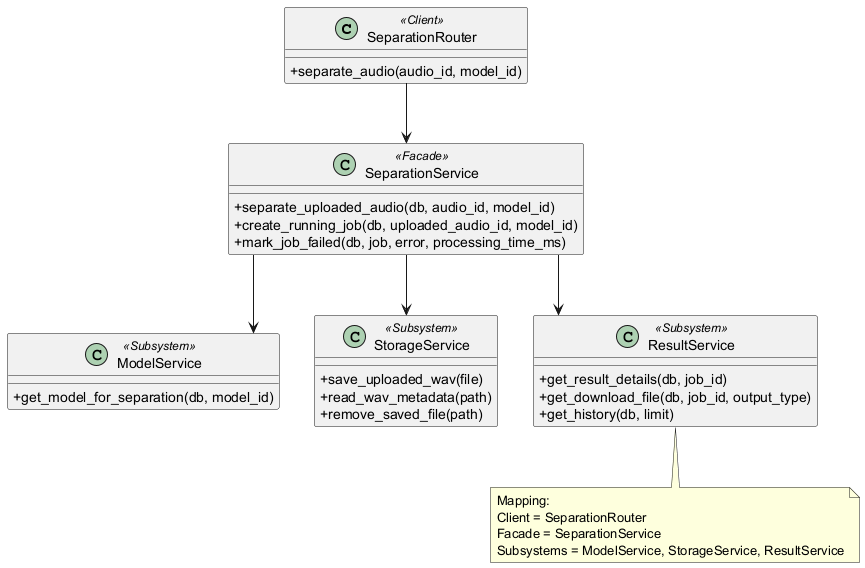

The diagram above was rendered by PlantUML. Its source (embedded in the PNG):
@startuml
' Facade Pattern adapted to the current backend implementation.
' Suggested LaTeX placement: normal page.

skinparam classAttributeIconSize 0
skinparam shadowing false
skinparam linetype ortho

class SeparationRouter <<Client>> {
  +separate_audio(audio_id, model_id)
}

class SeparationService <<Facade>> {
  +separate_uploaded_audio(db, audio_id, model_id)
  +create_running_job(db, uploaded_audio_id, model_id)
  +mark_job_failed(db, job, error, processing_time_ms)
}

class ModelService <<Subsystem>> {
  +get_model_for_separation(db, model_id)
}

class StorageService <<Subsystem>> {
  +save_uploaded_wav(file)
  +read_wav_metadata(path)
  +remove_saved_file(path)
}

class ResultService <<Subsystem>> {
  +get_result_details(db, job_id)
  +get_download_file(db, job_id, output_type)
  +get_history(db, limit)
}

SeparationRouter --> SeparationService
SeparationService --> ModelService
SeparationService --> StorageService
SeparationService --> ResultService

note bottom
  Mapping:
  Client = SeparationRouter
  Facade = SeparationService
  Subsystems = ModelService, StorageService, ResultService
end note

@enduml